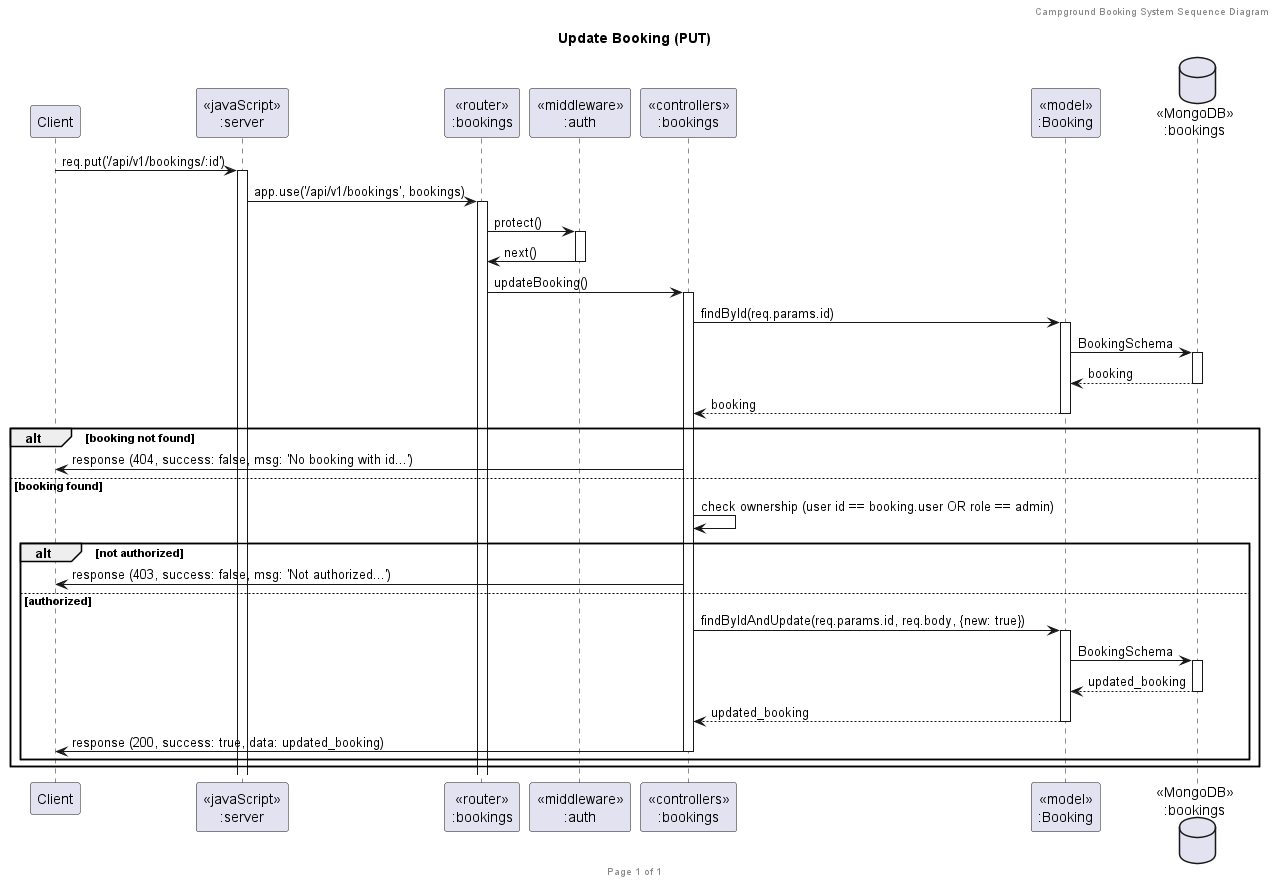

The diagram above was rendered by PlantUML. Its source (embedded in the PNG):
@startuml Update Booking (PUT)

header Campground Booking System Sequence Diagram
footer Page %page% of %lastpage%
title "Update Booking (PUT)"

participant "Client" as client
participant "<<javaScript>>\n:server" as server
participant "<<router>>\n:bookings" as routerBookings
participant "<<middleware>>\n:auth" as middleware
participant "<<controllers>>\n:bookings" as controllersBookings
participant "<<model>>\n:Booking" as modelBooking
database "<<MongoDB>>\n:bookings" as BookingsDatabase

client->server ++:req.put('/api/v1/bookings/:id')
server->routerBookings ++:app.use('/api/v1/bookings', bookings)

routerBookings -> middleware ++:protect()
routerBookings <- middleware --:next()

routerBookings -> controllersBookings ++:updateBooking()

controllersBookings -> modelBooking ++:findById(req.params.id)
modelBooking -> BookingsDatabase ++: BookingSchema
BookingsDatabase --> modelBooking --: booking
controllersBookings <-- modelBooking --: booking

alt booking not found
controllersBookings -> client : response (404, success: false, msg: 'No booking with id...')
else booking found
controllersBookings -> controllersBookings : check ownership (user id == booking.user OR role == admin)

alt not authorized
    controllersBookings -> client : response (403, success: false, msg: 'Not authorized...')
else authorized
    controllersBookings -> modelBooking ++:findByIdAndUpdate(req.params.id, req.body, {new: true})
    modelBooking -> BookingsDatabase ++: BookingSchema
    BookingsDatabase --> modelBooking --: updated_booking
    controllersBookings <-- modelBooking --: updated_booking
    controllersBookings -> client --: response (200, success: true, data: updated_booking)
end
end

@enduml